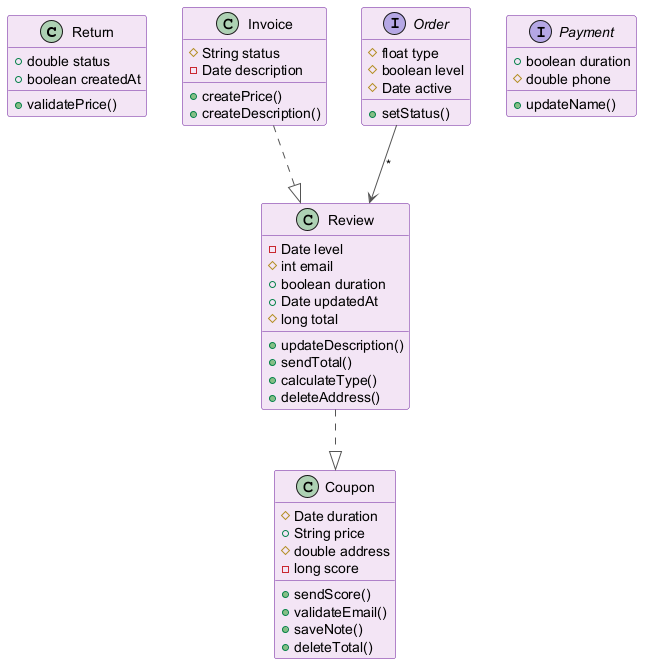

The diagram above was rendered by PlantUML. Its source (embedded in the PNG):
@startuml
skinparam backgroundColor #FFFFFF
skinparam classBackgroundColor #F3E5F5
skinparam classBorderColor #6A1B9A
skinparam ArrowColor #555555
class Return {
  +double status
  +boolean createdAt
  +validatePrice()
}
class Coupon {
  #Date duration
  +String price
  #double address
  -long score
  +sendScore()
  +validateEmail()
  +saveNote()
  +deleteTotal()
}
class Invoice {
  #String status
  -Date description
  +createPrice()
  +createDescription()
}
interface Order {
  #float type
  #boolean level
  #Date active
  +setStatus()
}
class Review {
  -Date level
  #int email
  +boolean duration
  +Date updatedAt
  #long total
  +updateDescription()
  +sendTotal()
  +calculateType()
  +deleteAddress()
}
interface Payment {
  +boolean duration
  #double phone
  +updateName()
}
Review ..|> Coupon
Invoice ..|> Review
Order --> Review : "*"
@enduml